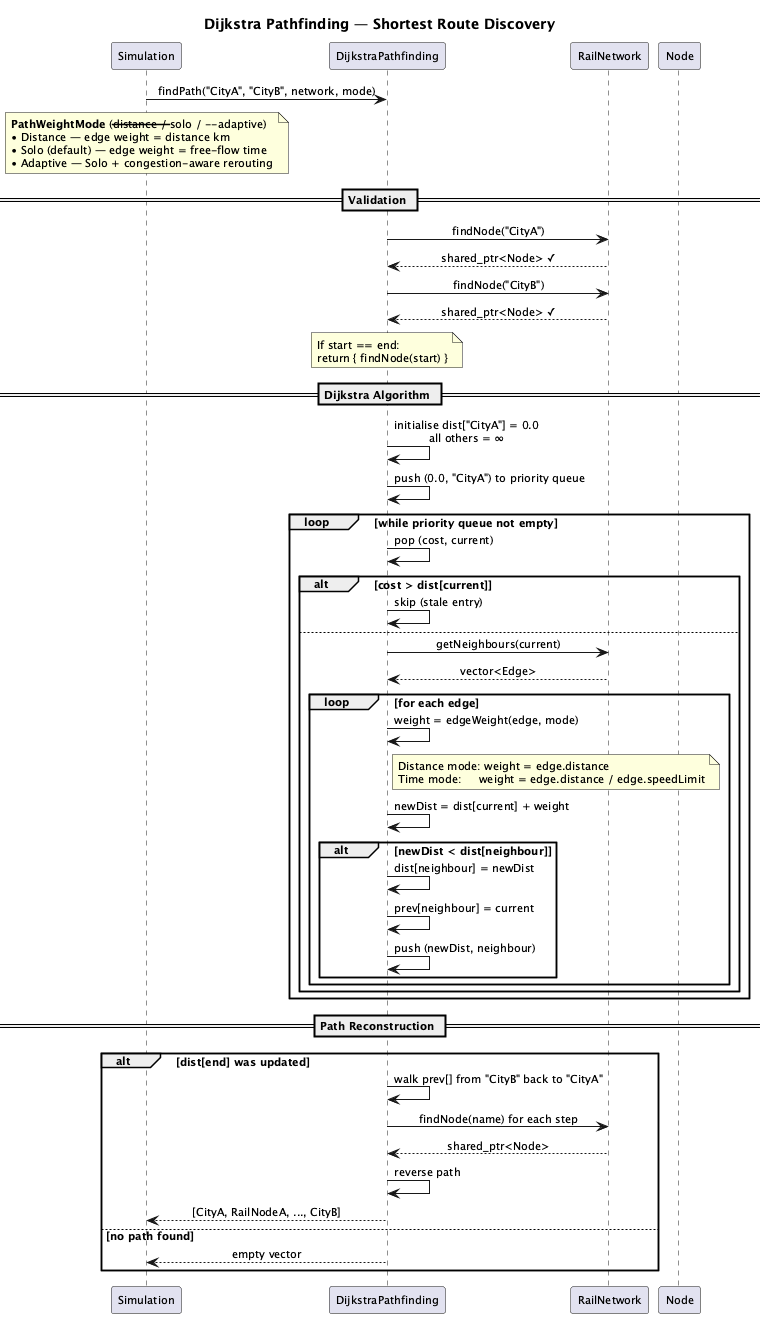

The diagram above was rendered by PlantUML. Its source (embedded in the PNG):
@startuml sequence_pathfinding

skinparam defaultFontSize 11
skinparam shadowing false
skinparam sequenceMessageAlign center

title Dijkstra Pathfinding — Shortest Route Discovery

participant "Simulation" as Sim
participant "DijkstraPathfinding" as Dijk
participant "RailNetwork" as Net
participant "Node" as N

Sim -> Dijk : findPath("CityA", "CityB", network, mode)

note over Sim
    **PathWeightMode** (--distance / --solo / --adaptive)
    • Distance — edge weight = distance km
    • Solo (default) — edge weight = free-flow time
    • Adaptive — Solo + congestion-aware rerouting
end note

== Validation ==
Dijk -> Net : findNode("CityA")
Net --> Dijk : shared_ptr<Node> ✓
Dijk -> Net : findNode("CityB")
Net --> Dijk : shared_ptr<Node> ✓

note over Dijk
    If start == end:
    return { findNode(start) }
end note

== Dijkstra Algorithm ==
Dijk -> Dijk : initialise dist["CityA"] = 0.0\nall others = ∞
Dijk -> Dijk : push (0.0, "CityA") to priority queue

loop while priority queue not empty
    Dijk -> Dijk : pop (cost, current)
    alt cost > dist[current]
        Dijk -> Dijk : skip (stale entry)
    else
        Dijk -> Net : getNeighbours(current)
        Net --> Dijk : vector<Edge>
        loop for each edge
            Dijk -> Dijk : weight = edgeWeight(edge, mode)
            note right of Dijk
                Distance mode: weight = edge.distance
                Time mode:     weight = edge.distance / edge.speedLimit
            end note
            Dijk -> Dijk : newDist = dist[current] + weight
            alt newDist < dist[neighbour]
                Dijk -> Dijk : dist[neighbour] = newDist
                Dijk -> Dijk : prev[neighbour] = current
                Dijk -> Dijk : push (newDist, neighbour)
            end
        end
    end
end

== Path Reconstruction ==
alt dist[end] was updated
    Dijk -> Dijk : walk prev[] from "CityB" back to "CityA"
    Dijk -> Net : findNode(name) for each step
    Net --> Dijk : shared_ptr<Node>
    Dijk -> Dijk : reverse path
    Dijk --> Sim : [CityA, RailNodeA, ..., CityB]
else no path found
    Dijk --> Sim : empty vector
end

@enduml